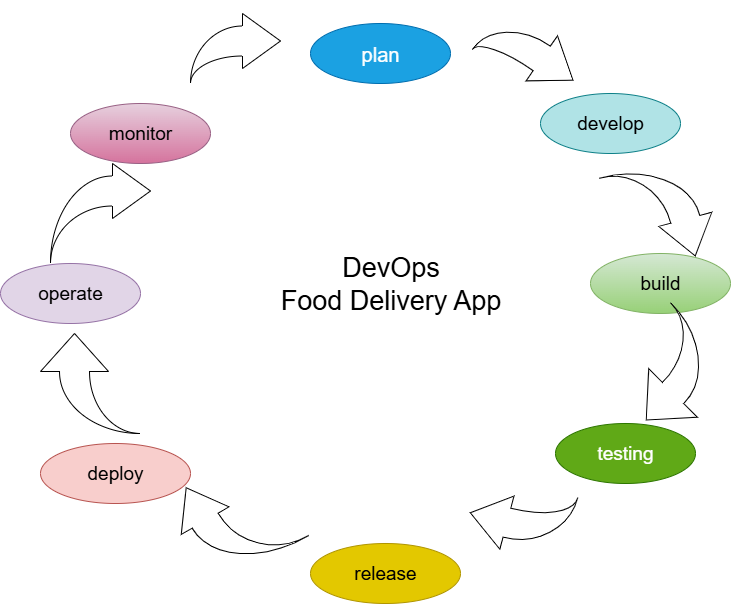

The diagram above was exported from draw.io. Its source (the exported page's mxGraphModel, read from the mxfile embedded in the PNG):
<mxGraphModel dx="925" dy="540" grid="1" gridSize="10" guides="1" tooltips="1" connect="1" arrows="1" fold="1" page="1" pageScale="1" pageWidth="850" pageHeight="1100" math="0" shadow="0">
  <root>
    <mxCell id="0" />
    <mxCell id="1" parent="0" />
    <mxCell id="RHRJK-hUjy3FzliLR6oj-1" value="&lt;font style=&quot;font-size: 19px;&quot;&gt;build&lt;/font&gt;" style="ellipse;whiteSpace=wrap;html=1;fillColor=#d5e8d4;strokeColor=#82b366;gradientColor=#97d077;" vertex="1" parent="1">
      <mxGeometry x="610" y="260" width="140" height="60" as="geometry" />
    </mxCell>
    <mxCell id="RHRJK-hUjy3FzliLR6oj-2" value="&lt;font style=&quot;font-size: 20px;&quot;&gt;plan&lt;/font&gt;" style="ellipse;whiteSpace=wrap;html=1;fillColor=#1ba1e2;fontColor=#ffffff;strokeColor=#006EAF;" vertex="1" parent="1">
      <mxGeometry x="330" y="30" width="140" height="60" as="geometry" />
    </mxCell>
    <mxCell id="RHRJK-hUjy3FzliLR6oj-3" value="&lt;font style=&quot;font-size: 19px;&quot;&gt;release&lt;/font&gt;" style="ellipse;whiteSpace=wrap;html=1;fillColor=#e3c800;strokeColor=#B09500;fontColor=#000000;" vertex="1" parent="1">
      <mxGeometry x="330" y="550" width="150" height="60" as="geometry" />
    </mxCell>
    <mxCell id="RHRJK-hUjy3FzliLR6oj-4" value="&lt;font style=&quot;font-size: 19px;&quot;&gt;testing&lt;/font&gt;" style="ellipse;whiteSpace=wrap;html=1;fillColor=#60a917;strokeColor=#2D7600;fontColor=#ffffff;" vertex="1" parent="1">
      <mxGeometry x="575" y="430" width="140" height="60" as="geometry" />
    </mxCell>
    <mxCell id="RHRJK-hUjy3FzliLR6oj-5" value="&lt;font style=&quot;font-size: 19px;&quot;&gt;operate&lt;/font&gt;" style="ellipse;whiteSpace=wrap;html=1;fillColor=#e1d5e7;strokeColor=#9673a6;" vertex="1" parent="1">
      <mxGeometry x="20" y="270" width="140" height="60" as="geometry" />
    </mxCell>
    <mxCell id="RHRJK-hUjy3FzliLR6oj-6" value="&lt;font style=&quot;font-size: 19px;&quot;&gt;deploy&lt;/font&gt;" style="ellipse;whiteSpace=wrap;html=1;fillColor=#f8cecc;strokeColor=#b85450;" vertex="1" parent="1">
      <mxGeometry x="60" y="450" width="150" height="60" as="geometry" />
    </mxCell>
    <mxCell id="RHRJK-hUjy3FzliLR6oj-7" value="&lt;font style=&quot;font-size: 19px;&quot;&gt;develop&lt;/font&gt;" style="ellipse;whiteSpace=wrap;html=1;fillColor=#b0e3e6;strokeColor=#0e8088;" vertex="1" parent="1">
      <mxGeometry x="560" y="100" width="140" height="60" as="geometry" />
    </mxCell>
    <mxCell id="RHRJK-hUjy3FzliLR6oj-8" value="&lt;font style=&quot;font-size: 19px;&quot;&gt;monitor&lt;/font&gt;" style="ellipse;whiteSpace=wrap;html=1;fillColor=#e6d0de;gradientColor=#d5739d;strokeColor=#996185;" vertex="1" parent="1">
      <mxGeometry x="90" y="110" width="140" height="60" as="geometry" />
    </mxCell>
    <mxCell id="RHRJK-hUjy3FzliLR6oj-13" style="edgeStyle=orthogonalEdgeStyle;rounded=0;orthogonalLoop=1;jettySize=auto;html=1;exitX=0.5;exitY=1;exitDx=0;exitDy=0;" edge="1" parent="1" source="RHRJK-hUjy3FzliLR6oj-5" target="RHRJK-hUjy3FzliLR6oj-5">
      <mxGeometry relative="1" as="geometry" />
    </mxCell>
    <mxCell id="RHRJK-hUjy3FzliLR6oj-29" value="&lt;font style=&quot;font-size: 27px;&quot;&gt;DevOps&lt;/font&gt;&lt;div&gt;&lt;font style=&quot;font-size: 27px;&quot;&gt;Food Delivery App&lt;/font&gt;&lt;/div&gt;" style="text;html=1;align=center;verticalAlign=middle;resizable=0;points=[];autosize=1;strokeColor=none;fillColor=none;rotation=0;" vertex="1" parent="1">
      <mxGeometry x="290" y="250" width="240" height="80" as="geometry" />
    </mxCell>
    <mxCell id="RHRJK-hUjy3FzliLR6oj-32" value="" style="html=1;shadow=0;dashed=0;align=center;verticalAlign=middle;shape=mxgraph.arrows2.jumpInArrow;dy=15;dx=38;arrowHead=55;" vertex="1" parent="1">
      <mxGeometry x="210" y="20" width="90" height="70" as="geometry" />
    </mxCell>
    <mxCell id="RHRJK-hUjy3FzliLR6oj-33" value="" style="html=1;shadow=0;dashed=0;align=center;verticalAlign=middle;shape=mxgraph.arrows2.jumpInArrow;dy=15;dx=38;arrowHead=55;rotation=75;" vertex="1" parent="1">
      <mxGeometry x="630" y="170" width="100" height="100" as="geometry" />
    </mxCell>
    <mxCell id="RHRJK-hUjy3FzliLR6oj-34" value="" style="html=1;shadow=0;dashed=0;align=center;verticalAlign=middle;shape=mxgraph.arrows2.jumpInArrow;dy=15;dx=38;arrowHead=55;rotation=35;" vertex="1" parent="1">
      <mxGeometry x="500" y="30" width="100" height="60" as="geometry" />
    </mxCell>
    <mxCell id="RHRJK-hUjy3FzliLR6oj-36" value="" style="html=1;shadow=0;dashed=0;align=center;verticalAlign=middle;shape=mxgraph.arrows2.jumpInArrow;dy=15;dx=38;arrowHead=68.82;rotation=135;" vertex="1" parent="1">
      <mxGeometry x="640" y="330" width="100" height="100" as="geometry" />
    </mxCell>
    <mxCell id="RHRJK-hUjy3FzliLR6oj-37" value="" style="html=1;shadow=0;dashed=0;align=center;verticalAlign=middle;shape=mxgraph.arrows2.jumpInArrow;dy=15;dx=38;arrowHead=55;direction=east;rotation=-165;" vertex="1" parent="1">
      <mxGeometry x="490" y="490" width="100" height="70" as="geometry" />
    </mxCell>
    <mxCell id="RHRJK-hUjy3FzliLR6oj-42" value="" style="html=1;shadow=0;dashed=0;align=center;verticalAlign=middle;shape=mxgraph.arrows2.jumpInArrow;dy=15;dx=38;arrowHead=68.04;direction=north;" vertex="1" parent="1">
      <mxGeometry x="60" y="340" width="100" height="100" as="geometry" />
    </mxCell>
    <mxCell id="RHRJK-hUjy3FzliLR6oj-43" value="" style="html=1;shadow=0;dashed=0;align=center;verticalAlign=middle;shape=mxgraph.arrows2.jumpInArrow;dy=15;dx=38;arrowHead=55;rotation=-210;direction=south;" vertex="1" parent="1">
      <mxGeometry x="200.17" y="473.71" width="109.66" height="102.59" as="geometry" />
    </mxCell>
    <mxCell id="RHRJK-hUjy3FzliLR6oj-44" value="" style="html=1;shadow=0;dashed=0;align=center;verticalAlign=middle;shape=mxgraph.arrows2.jumpInArrow;dy=15;dx=38;arrowHead=55;" vertex="1" parent="1">
      <mxGeometry x="70" y="170" width="100" height="100" as="geometry" />
    </mxCell>
  </root>
</mxGraphModel>